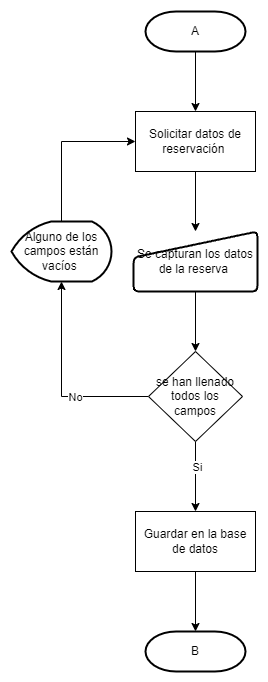

The diagram above was exported from draw.io. Its source (the exported page's mxGraphModel, read from the mxfile embedded in the PNG):
<mxGraphModel dx="1036" dy="614" grid="1" gridSize="10" guides="1" tooltips="1" connect="1" arrows="1" fold="1" page="1" pageScale="1" pageWidth="827" pageHeight="1169" math="0" shadow="0">
  <root>
    <mxCell id="0" />
    <mxCell id="1" parent="0" />
    <mxCell id="2" value="" style="edgeStyle=orthogonalEdgeStyle;rounded=0;orthogonalLoop=1;jettySize=auto;html=1;" edge="1" source="3" target="5" parent="1">
      <mxGeometry relative="1" as="geometry" />
    </mxCell>
    <mxCell id="3" value="A" style="strokeWidth=2;html=1;shape=mxgraph.flowchart.terminator;whiteSpace=wrap;" vertex="1" parent="1">
      <mxGeometry x="374" y="40" width="100" height="40" as="geometry" />
    </mxCell>
    <mxCell id="4" value="" style="edgeStyle=orthogonalEdgeStyle;rounded=0;orthogonalLoop=1;jettySize=auto;html=1;" edge="1" source="5" target="7" parent="1">
      <mxGeometry relative="1" as="geometry" />
    </mxCell>
    <mxCell id="5" value="Solicitar datos de reservación&amp;nbsp;" style="rounded=0;whiteSpace=wrap;html=1;" vertex="1" parent="1">
      <mxGeometry x="364" y="140" width="120" height="60" as="geometry" />
    </mxCell>
    <mxCell id="6" value="" style="edgeStyle=orthogonalEdgeStyle;rounded=0;orthogonalLoop=1;jettySize=auto;html=1;" edge="1" source="7" target="12" parent="1">
      <mxGeometry relative="1" as="geometry" />
    </mxCell>
    <mxCell id="7" value="Se capturan los datos de la reserva&amp;nbsp;" style="html=1;strokeWidth=2;shape=manualInput;whiteSpace=wrap;rounded=1;size=26;arcSize=11;" vertex="1" parent="1">
      <mxGeometry x="362" y="260" width="124" height="60" as="geometry" />
    </mxCell>
    <mxCell id="8" style="edgeStyle=orthogonalEdgeStyle;rounded=0;orthogonalLoop=1;jettySize=auto;html=1;exitX=0;exitY=0.5;exitDx=0;exitDy=0;" edge="1" source="12" target="14" parent="1">
      <mxGeometry relative="1" as="geometry">
        <mxPoint x="290" y="280" as="targetPoint" />
      </mxGeometry>
    </mxCell>
    <mxCell id="9" value="No" style="edgeLabel;html=1;align=center;verticalAlign=middle;resizable=0;points=[];" vertex="1" connectable="0" parent="8">
      <mxGeometry x="-0.2667" relative="1" as="geometry">
        <mxPoint as="offset" />
      </mxGeometry>
    </mxCell>
    <mxCell id="10" value="" style="edgeStyle=orthogonalEdgeStyle;rounded=0;orthogonalLoop=1;jettySize=auto;html=1;entryX=0.5;entryY=0;entryDx=0;entryDy=0;" edge="1" source="12" target="16" parent="1">
      <mxGeometry relative="1" as="geometry">
        <mxPoint x="424" y="670" as="targetPoint" />
      </mxGeometry>
    </mxCell>
    <mxCell id="11" value="Si" style="edgeLabel;html=1;align=center;verticalAlign=middle;resizable=0;points=[];" vertex="1" connectable="0" parent="10">
      <mxGeometry x="-0.28" y="1" relative="1" as="geometry">
        <mxPoint as="offset" />
      </mxGeometry>
    </mxCell>
    <mxCell id="12" value="se han llenado todos los campos" style="rhombus;whiteSpace=wrap;html=1;" vertex="1" parent="1">
      <mxGeometry x="377" y="380" width="94" height="90" as="geometry" />
    </mxCell>
    <mxCell id="13" style="edgeStyle=orthogonalEdgeStyle;rounded=0;orthogonalLoop=1;jettySize=auto;html=1;exitX=0.5;exitY=0;exitDx=0;exitDy=0;exitPerimeter=0;entryX=0;entryY=0.5;entryDx=0;entryDy=0;" edge="1" source="14" target="5" parent="1">
      <mxGeometry relative="1" as="geometry" />
    </mxCell>
    <mxCell id="14" value="Alguno de los campos están vacíos&amp;nbsp;" style="strokeWidth=2;html=1;shape=mxgraph.flowchart.display;whiteSpace=wrap;" vertex="1" parent="1">
      <mxGeometry x="240" y="250" width="100" height="60" as="geometry" />
    </mxCell>
    <mxCell id="15" value="" style="edgeStyle=orthogonalEdgeStyle;rounded=0;orthogonalLoop=1;jettySize=auto;html=1;" edge="1" source="16" target="17" parent="1">
      <mxGeometry relative="1" as="geometry" />
    </mxCell>
    <mxCell id="16" value="Guardar en la base de datos" style="rounded=0;whiteSpace=wrap;html=1;" vertex="1" parent="1">
      <mxGeometry x="364" y="540" width="120" height="60" as="geometry" />
    </mxCell>
    <mxCell id="17" value="B" style="strokeWidth=2;html=1;shape=mxgraph.flowchart.terminator;whiteSpace=wrap;" vertex="1" parent="1">
      <mxGeometry x="374" y="660" width="100" height="40" as="geometry" />
    </mxCell>
  </root>
</mxGraphModel>